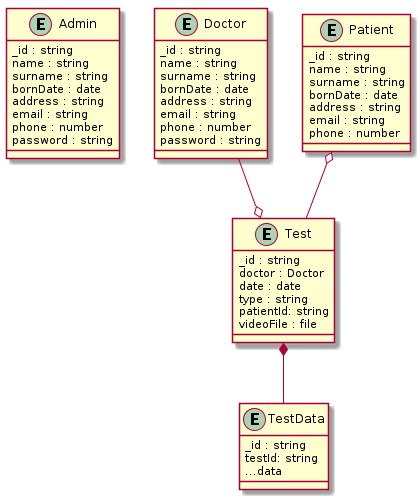

The diagram above was rendered by PlantUML. Its source (embedded in the PNG):
@startuml

entity Admin{
_id : string
name : string
surname : string
bornDate : date
address : string 
email : string
phone : number
password : string
}

entity Doctor{
_id : string
name : string
surname : string
bornDate : date
address : string 
email : string
phone : number
password : string
}

entity Patient{
_id : string
name : string
surname : string
bornDate : date
address : string 
email : string
phone : number
}

entity Test {
_id : string
doctor : Doctor
date : date
type : string
patientId: string
videoFile : file
}

entity TestData{
_id : string
testId: string
...data
}

Doctor --o Test
Patient o-- Test
Test *-- TestData
@enduml